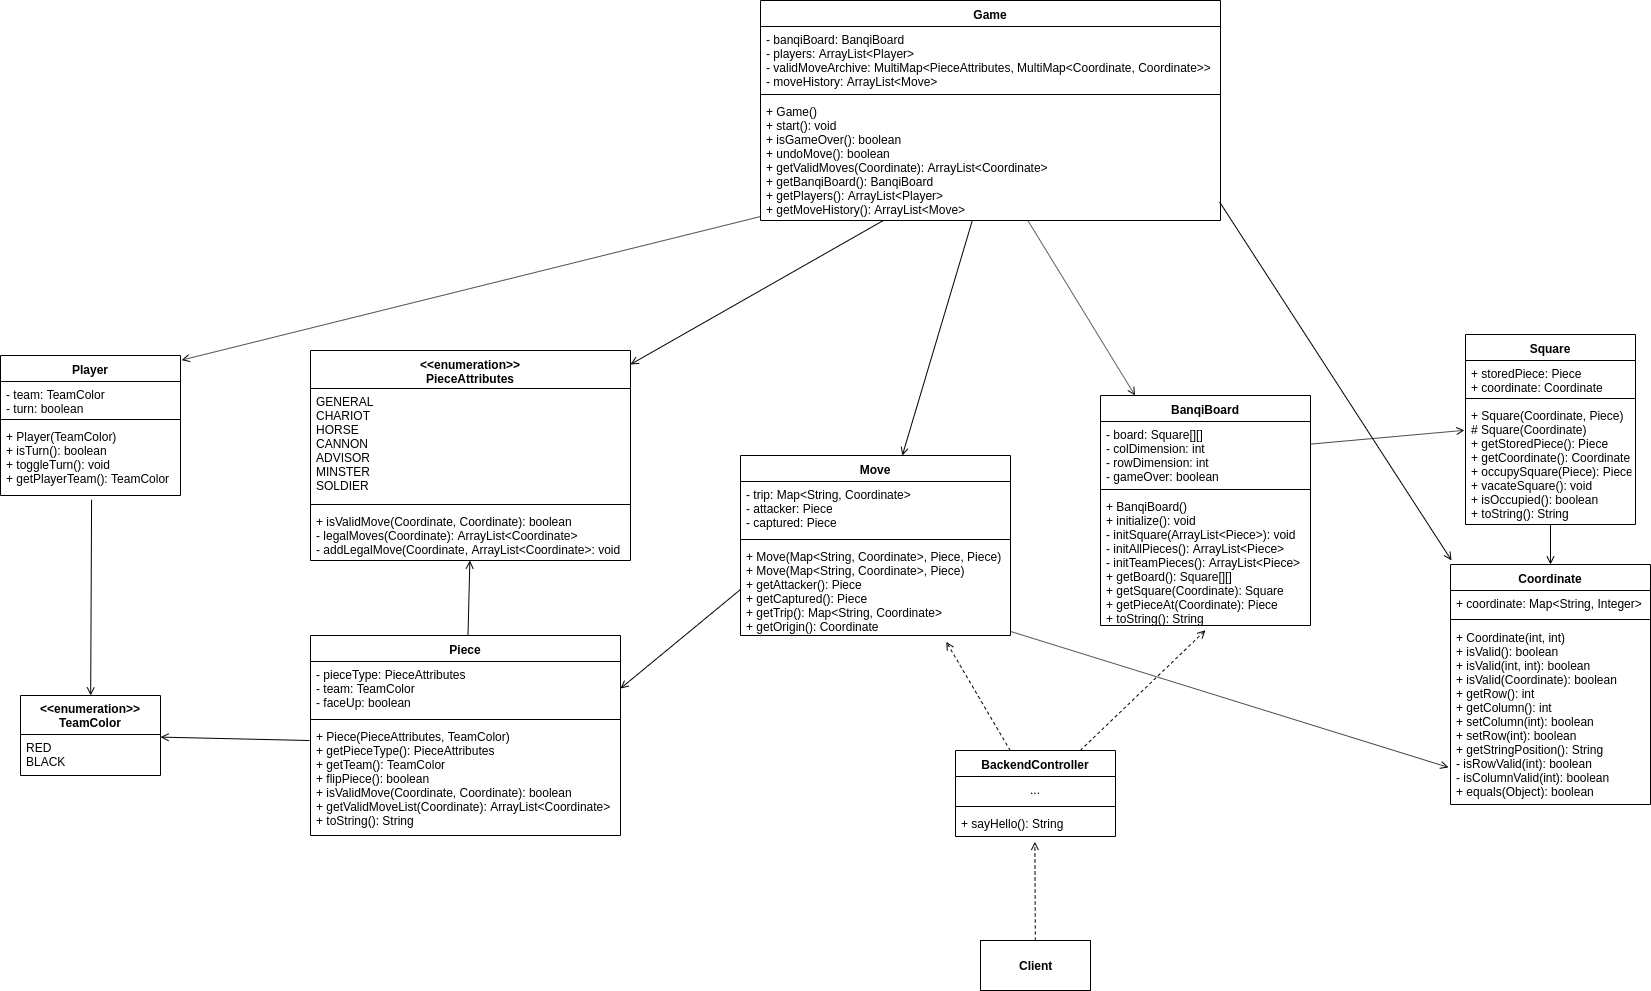

The diagram above was exported from draw.io. Its source (the exported page's mxGraphModel, read from the mxfile embedded in the PNG):
<mxGraphModel dx="2487" dy="1531" grid="1" gridSize="10" guides="1" tooltips="1" connect="1" arrows="1" fold="1" page="1" pageScale="1" pageWidth="850" pageHeight="1100" math="0" shadow="0">
  <root>
    <mxCell id="0" />
    <mxCell id="1" parent="0" />
    <mxCell id="X9mx1smeRfiRHLPmQD7H-2" value="Game" style="swimlane;fontStyle=1;align=center;verticalAlign=top;childLayout=stackLayout;horizontal=1;startSize=26;horizontalStack=0;resizeParent=1;resizeParentMax=0;resizeLast=0;collapsible=1;marginBottom=0;" parent="1" vertex="1">
      <mxGeometry x="-550" y="-570" width="460" height="220" as="geometry" />
    </mxCell>
    <mxCell id="X9mx1smeRfiRHLPmQD7H-3" value="- banqiBoard: BanqiBoard&#10;- players: ArrayList&lt;Player&gt;&#10;- validMoveArchive: MultiMap&lt;PieceAttributes, MultiMap&lt;Coordinate, Coordinate&gt;&gt;&#10;- moveHistory: ArrayList&lt;Move&gt;" style="text;strokeColor=none;fillColor=none;align=left;verticalAlign=top;spacingLeft=4;spacingRight=4;overflow=hidden;rotatable=0;points=[[0,0.5],[1,0.5]];portConstraint=eastwest;" parent="X9mx1smeRfiRHLPmQD7H-2" vertex="1">
      <mxGeometry y="26" width="460" height="64" as="geometry" />
    </mxCell>
    <mxCell id="X9mx1smeRfiRHLPmQD7H-4" value="" style="line;strokeWidth=1;fillColor=none;align=left;verticalAlign=middle;spacingTop=-1;spacingLeft=3;spacingRight=3;rotatable=0;labelPosition=right;points=[];portConstraint=eastwest;" parent="X9mx1smeRfiRHLPmQD7H-2" vertex="1">
      <mxGeometry y="90" width="460" height="8" as="geometry" />
    </mxCell>
    <mxCell id="X9mx1smeRfiRHLPmQD7H-5" value="+ Game()&#10;+ start(): void&#10;+ isGameOver(): boolean&#10;+ undoMove(): boolean&#10;+ getValidMoves(Coordinate): ArrayList&lt;Coordinate&gt;&#10;+ getBanqiBoard(): BanqiBoard&#10;+ getPlayers(): ArrayList&lt;Player&gt;&#10;+ getMoveHistory(): ArrayList&lt;Move&gt;" style="text;strokeColor=none;fillColor=none;align=left;verticalAlign=top;spacingLeft=4;spacingRight=4;overflow=hidden;rotatable=0;points=[[0,0.5],[1,0.5]];portConstraint=eastwest;" parent="X9mx1smeRfiRHLPmQD7H-2" vertex="1">
      <mxGeometry y="98" width="460" height="122" as="geometry" />
    </mxCell>
    <mxCell id="X9mx1smeRfiRHLPmQD7H-10" value="Move" style="swimlane;fontStyle=1;align=center;verticalAlign=top;childLayout=stackLayout;horizontal=1;startSize=26;horizontalStack=0;resizeParent=1;resizeParentMax=0;resizeLast=0;collapsible=1;marginBottom=0;" parent="1" vertex="1">
      <mxGeometry x="-570" y="-115" width="270" height="180" as="geometry" />
    </mxCell>
    <mxCell id="X9mx1smeRfiRHLPmQD7H-11" value="- trip: Map&lt;String, Coordinate&gt;&#10;- attacker: Piece&#10;- captured: Piece" style="text;strokeColor=none;fillColor=none;align=left;verticalAlign=top;spacingLeft=4;spacingRight=4;overflow=hidden;rotatable=0;points=[[0,0.5],[1,0.5]];portConstraint=eastwest;" parent="X9mx1smeRfiRHLPmQD7H-10" vertex="1">
      <mxGeometry y="26" width="270" height="54" as="geometry" />
    </mxCell>
    <mxCell id="X9mx1smeRfiRHLPmQD7H-12" value="" style="line;strokeWidth=1;fillColor=none;align=left;verticalAlign=middle;spacingTop=-1;spacingLeft=3;spacingRight=3;rotatable=0;labelPosition=right;points=[];portConstraint=eastwest;" parent="X9mx1smeRfiRHLPmQD7H-10" vertex="1">
      <mxGeometry y="80" width="270" height="8" as="geometry" />
    </mxCell>
    <mxCell id="X9mx1smeRfiRHLPmQD7H-13" value="+ Move(Map&lt;String, Coordinate&gt;, Piece, Piece)&#10;+ Move(Map&lt;String, Coordinate&gt;, Piece)&#10;+ getAttacker(): Piece&#10;+ getCaptured(): Piece&#10;+ getTrip(): Map&lt;String, Coordinate&gt;&#10;+ getOrigin(): Coordinate" style="text;strokeColor=none;fillColor=none;align=left;verticalAlign=top;spacingLeft=4;spacingRight=4;overflow=hidden;rotatable=0;points=[[0,0.5],[1,0.5]];portConstraint=eastwest;" parent="X9mx1smeRfiRHLPmQD7H-10" vertex="1">
      <mxGeometry y="88" width="270" height="92" as="geometry" />
    </mxCell>
    <mxCell id="X9mx1smeRfiRHLPmQD7H-14" value="Coordinate" style="swimlane;fontStyle=1;align=center;verticalAlign=top;childLayout=stackLayout;horizontal=1;startSize=26;horizontalStack=0;resizeParent=1;resizeParentMax=0;resizeLast=0;collapsible=1;marginBottom=0;" parent="1" vertex="1">
      <mxGeometry x="140" y="-6" width="200" height="240" as="geometry" />
    </mxCell>
    <mxCell id="X9mx1smeRfiRHLPmQD7H-15" value="+ coordinate: Map&lt;String, Integer&gt;" style="text;strokeColor=none;fillColor=none;align=left;verticalAlign=top;spacingLeft=4;spacingRight=4;overflow=hidden;rotatable=0;points=[[0,0.5],[1,0.5]];portConstraint=eastwest;" parent="X9mx1smeRfiRHLPmQD7H-14" vertex="1">
      <mxGeometry y="26" width="200" height="24" as="geometry" />
    </mxCell>
    <mxCell id="X9mx1smeRfiRHLPmQD7H-16" value="" style="line;strokeWidth=1;fillColor=none;align=left;verticalAlign=middle;spacingTop=-1;spacingLeft=3;spacingRight=3;rotatable=0;labelPosition=right;points=[];portConstraint=eastwest;" parent="X9mx1smeRfiRHLPmQD7H-14" vertex="1">
      <mxGeometry y="50" width="200" height="10" as="geometry" />
    </mxCell>
    <mxCell id="X9mx1smeRfiRHLPmQD7H-17" value="+ Coordinate(int, int)&#10;+ isValid(): boolean&#10;+ isValid(int, int): boolean&#10;+ isValid(Coordinate): boolean&#10;+ getRow(): int&#10;+ getColumn(): int&#10;+ setColumn(int): boolean&#10;+ setRow(int): boolean&#10;+ getStringPosition(): String&#10;- isRowValid(int): boolean&#10;- isColumnValid(int): boolean&#10;+ equals(Object): boolean" style="text;strokeColor=none;fillColor=none;align=left;verticalAlign=top;spacingLeft=4;spacingRight=4;overflow=hidden;rotatable=0;points=[[0,0.5],[1,0.5]];portConstraint=eastwest;fontStyle=0" parent="X9mx1smeRfiRHLPmQD7H-14" vertex="1">
      <mxGeometry y="60" width="200" height="180" as="geometry" />
    </mxCell>
    <mxCell id="X9mx1smeRfiRHLPmQD7H-18" value="Square" style="swimlane;fontStyle=1;align=center;verticalAlign=top;childLayout=stackLayout;horizontal=1;startSize=26;horizontalStack=0;resizeParent=1;resizeParentMax=0;resizeLast=0;collapsible=1;marginBottom=0;" parent="1" vertex="1">
      <mxGeometry x="155" y="-236" width="170" height="190" as="geometry" />
    </mxCell>
    <mxCell id="X9mx1smeRfiRHLPmQD7H-19" value="+ storedPiece: Piece&#10;+ coordinate: Coordinate" style="text;strokeColor=none;fillColor=none;align=left;verticalAlign=top;spacingLeft=4;spacingRight=4;overflow=hidden;rotatable=0;points=[[0,0.5],[1,0.5]];portConstraint=eastwest;" parent="X9mx1smeRfiRHLPmQD7H-18" vertex="1">
      <mxGeometry y="26" width="170" height="34" as="geometry" />
    </mxCell>
    <mxCell id="X9mx1smeRfiRHLPmQD7H-20" value="" style="line;strokeWidth=1;fillColor=none;align=left;verticalAlign=middle;spacingTop=-1;spacingLeft=3;spacingRight=3;rotatable=0;labelPosition=right;points=[];portConstraint=eastwest;" parent="X9mx1smeRfiRHLPmQD7H-18" vertex="1">
      <mxGeometry y="60" width="170" height="8" as="geometry" />
    </mxCell>
    <mxCell id="X9mx1smeRfiRHLPmQD7H-21" value="+ Square(Coordinate, Piece)&#10;# Square(Coordinate)&#10;+ getStoredPiece(): Piece&#10;+ getCoordinate(): Coordinate&#10;+ occupySquare(Piece): Piece&#10;+ vacateSquare(): void&#10;+ isOccupied(): boolean&#10;+ toString(): String" style="text;strokeColor=none;fillColor=none;align=left;verticalAlign=top;spacingLeft=4;spacingRight=4;overflow=hidden;rotatable=0;points=[[0,0.5],[1,0.5]];portConstraint=eastwest;" parent="X9mx1smeRfiRHLPmQD7H-18" vertex="1">
      <mxGeometry y="68" width="170" height="122" as="geometry" />
    </mxCell>
    <mxCell id="X9mx1smeRfiRHLPmQD7H-22" value="BanqiBoard" style="swimlane;fontStyle=1;align=center;verticalAlign=top;childLayout=stackLayout;horizontal=1;startSize=26;horizontalStack=0;resizeParent=1;resizeParentMax=0;resizeLast=0;collapsible=1;marginBottom=0;" parent="1" vertex="1">
      <mxGeometry x="-210" y="-175" width="210" height="230" as="geometry" />
    </mxCell>
    <mxCell id="X9mx1smeRfiRHLPmQD7H-23" value="- board: Square[][]&#10;- colDimension: int&#10;- rowDimension: int&#10;- gameOver: boolean" style="text;strokeColor=none;fillColor=none;align=left;verticalAlign=top;spacingLeft=4;spacingRight=4;overflow=hidden;rotatable=0;points=[[0,0.5],[1,0.5]];portConstraint=eastwest;" parent="X9mx1smeRfiRHLPmQD7H-22" vertex="1">
      <mxGeometry y="26" width="210" height="64" as="geometry" />
    </mxCell>
    <mxCell id="X9mx1smeRfiRHLPmQD7H-24" value="" style="line;strokeWidth=1;fillColor=none;align=left;verticalAlign=middle;spacingTop=-1;spacingLeft=3;spacingRight=3;rotatable=0;labelPosition=right;points=[];portConstraint=eastwest;" parent="X9mx1smeRfiRHLPmQD7H-22" vertex="1">
      <mxGeometry y="90" width="210" height="8" as="geometry" />
    </mxCell>
    <mxCell id="X9mx1smeRfiRHLPmQD7H-25" value="+ BanqiBoard()&#10;+ initialize(): void&#10;- initSquare(ArrayList&lt;Piece&gt;): void&#10;- initAllPieces(): ArrayList&lt;Piece&gt;&#10;- initTeamPieces(): ArrayList&lt;Piece&gt;&#10;+ getBoard(): Square[][]&#10;+ getSquare(Coordinate): Square&#10;+ getPieceAt(Coordinate): Piece&#10;+ toString(): String" style="text;strokeColor=none;fillColor=none;align=left;verticalAlign=top;spacingLeft=4;spacingRight=4;overflow=hidden;rotatable=0;points=[[0,0.5],[1,0.5]];portConstraint=eastwest;" parent="X9mx1smeRfiRHLPmQD7H-22" vertex="1">
      <mxGeometry y="98" width="210" height="132" as="geometry" />
    </mxCell>
    <mxCell id="eWnn-zr0M1SPg1PC_pFR-22" style="edgeStyle=none;rounded=0;orthogonalLoop=1;jettySize=auto;html=1;endArrow=open;endFill=0;" parent="1" source="X9mx1smeRfiRHLPmQD7H-26" target="X9mx1smeRfiRHLPmQD7H-33" edge="1">
      <mxGeometry relative="1" as="geometry" />
    </mxCell>
    <mxCell id="X9mx1smeRfiRHLPmQD7H-26" value="Piece" style="swimlane;fontStyle=1;align=center;verticalAlign=top;childLayout=stackLayout;horizontal=1;startSize=26;horizontalStack=0;resizeParent=1;resizeParentMax=0;resizeLast=0;collapsible=1;marginBottom=0;" parent="1" vertex="1">
      <mxGeometry x="-1000" y="65" width="310" height="200" as="geometry" />
    </mxCell>
    <mxCell id="X9mx1smeRfiRHLPmQD7H-27" value="- pieceType: PieceAttributes&#10;- team: TeamColor&#10;- faceUp: boolean" style="text;strokeColor=none;fillColor=none;align=left;verticalAlign=top;spacingLeft=4;spacingRight=4;overflow=hidden;rotatable=0;points=[[0,0.5],[1,0.5]];portConstraint=eastwest;" parent="X9mx1smeRfiRHLPmQD7H-26" vertex="1">
      <mxGeometry y="26" width="310" height="54" as="geometry" />
    </mxCell>
    <mxCell id="X9mx1smeRfiRHLPmQD7H-28" value="" style="line;strokeWidth=1;fillColor=none;align=left;verticalAlign=middle;spacingTop=-1;spacingLeft=3;spacingRight=3;rotatable=0;labelPosition=right;points=[];portConstraint=eastwest;" parent="X9mx1smeRfiRHLPmQD7H-26" vertex="1">
      <mxGeometry y="80" width="310" height="8" as="geometry" />
    </mxCell>
    <mxCell id="X9mx1smeRfiRHLPmQD7H-29" value="+ Piece(PieceAttributes, TeamColor)&#10;+ getPieceType(): PieceAttributes&#10;+ getTeam(): TeamColor&#10;+ flipPiece(): boolean&#10;+ isValidMove(Coordinate, Coordinate): boolean&#10;+ getValidMoveList(Coordinate): ArrayList&lt;Coordinate&gt;&#10;+ toString(): String" style="text;strokeColor=none;fillColor=none;align=left;verticalAlign=top;spacingLeft=4;spacingRight=4;overflow=hidden;rotatable=0;points=[[0,0.5],[1,0.5]];portConstraint=eastwest;" parent="X9mx1smeRfiRHLPmQD7H-26" vertex="1">
      <mxGeometry y="88" width="310" height="112" as="geometry" />
    </mxCell>
    <mxCell id="X9mx1smeRfiRHLPmQD7H-30" value="&lt;&lt;enumeration&gt;&gt;&#10;PieceAttributes" style="swimlane;fontStyle=1;align=center;verticalAlign=top;childLayout=stackLayout;horizontal=1;startSize=38;horizontalStack=0;resizeParent=1;resizeParentMax=0;resizeLast=0;collapsible=1;marginBottom=0;" parent="1" vertex="1">
      <mxGeometry x="-1000" y="-220" width="320" height="210" as="geometry" />
    </mxCell>
    <mxCell id="X9mx1smeRfiRHLPmQD7H-31" value="GENERAL&#10;CHARIOT&#10;HORSE&#10;CANNON&#10;ADVISOR&#10;MINSTER&#10;SOLDIER" style="text;strokeColor=none;fillColor=none;align=left;verticalAlign=top;spacingLeft=4;spacingRight=4;overflow=hidden;rotatable=0;points=[[0,0.5],[1,0.5]];portConstraint=eastwest;" parent="X9mx1smeRfiRHLPmQD7H-30" vertex="1">
      <mxGeometry y="38" width="320" height="112" as="geometry" />
    </mxCell>
    <mxCell id="X9mx1smeRfiRHLPmQD7H-32" value="" style="line;strokeWidth=1;fillColor=none;align=left;verticalAlign=middle;spacingTop=-1;spacingLeft=3;spacingRight=3;rotatable=0;labelPosition=right;points=[];portConstraint=eastwest;" parent="X9mx1smeRfiRHLPmQD7H-30" vertex="1">
      <mxGeometry y="150" width="320" height="8" as="geometry" />
    </mxCell>
    <mxCell id="X9mx1smeRfiRHLPmQD7H-33" value="+ isValidMove(Coordinate, Coordinate): boolean&#10;- legalMoves(Coordinate): ArrayList&lt;Coordinate&gt;&#10;- addLegalMove(Coordinate, ArrayList&lt;Coordinate&gt;: void" style="text;strokeColor=none;fillColor=none;align=left;verticalAlign=top;spacingLeft=4;spacingRight=4;overflow=hidden;rotatable=0;points=[[0,0.5],[1,0.5]];portConstraint=eastwest;" parent="X9mx1smeRfiRHLPmQD7H-30" vertex="1">
      <mxGeometry y="158" width="320" height="52" as="geometry" />
    </mxCell>
    <mxCell id="X9mx1smeRfiRHLPmQD7H-38" value="Player" style="swimlane;fontStyle=1;align=center;verticalAlign=top;childLayout=stackLayout;horizontal=1;startSize=26;horizontalStack=0;resizeParent=1;resizeParentMax=0;resizeLast=0;collapsible=1;marginBottom=0;" parent="1" vertex="1">
      <mxGeometry x="-1310" y="-215" width="180" height="140" as="geometry" />
    </mxCell>
    <mxCell id="X9mx1smeRfiRHLPmQD7H-39" value="- team: TeamColor&#10;- turn: boolean" style="text;strokeColor=none;fillColor=none;align=left;verticalAlign=top;spacingLeft=4;spacingRight=4;overflow=hidden;rotatable=0;points=[[0,0.5],[1,0.5]];portConstraint=eastwest;" parent="X9mx1smeRfiRHLPmQD7H-38" vertex="1">
      <mxGeometry y="26" width="180" height="34" as="geometry" />
    </mxCell>
    <mxCell id="X9mx1smeRfiRHLPmQD7H-40" value="" style="line;strokeWidth=1;fillColor=none;align=left;verticalAlign=middle;spacingTop=-1;spacingLeft=3;spacingRight=3;rotatable=0;labelPosition=right;points=[];portConstraint=eastwest;" parent="X9mx1smeRfiRHLPmQD7H-38" vertex="1">
      <mxGeometry y="60" width="180" height="8" as="geometry" />
    </mxCell>
    <mxCell id="X9mx1smeRfiRHLPmQD7H-41" value="+ Player(TeamColor)&#10;+ isTurn(): boolean&#10;+ toggleTurn(): void&#10;+ getPlayerTeam(): TeamColor" style="text;strokeColor=none;fillColor=none;align=left;verticalAlign=top;spacingLeft=4;spacingRight=4;overflow=hidden;rotatable=0;points=[[0,0.5],[1,0.5]];portConstraint=eastwest;" parent="X9mx1smeRfiRHLPmQD7H-38" vertex="1">
      <mxGeometry y="68" width="180" height="72" as="geometry" />
    </mxCell>
    <mxCell id="iymbOrV-0nAJQKrOCPpw-12" style="edgeStyle=none;rounded=0;orthogonalLoop=1;jettySize=auto;html=1;entryX=0.496;entryY=1.205;entryDx=0;entryDy=0;entryPerimeter=0;dashed=1;endArrow=open;endFill=0;" parent="1" source="X9mx1smeRfiRHLPmQD7H-42" target="iymbOrV-0nAJQKrOCPpw-9" edge="1">
      <mxGeometry relative="1" as="geometry" />
    </mxCell>
    <mxCell id="X9mx1smeRfiRHLPmQD7H-42" value="&lt;b&gt;Client&lt;/b&gt;" style="html=1;" parent="1" vertex="1">
      <mxGeometry x="-330" y="370" width="110" height="50" as="geometry" />
    </mxCell>
    <mxCell id="cYcOICSe8HCz5FkyzTVC-1" value="&lt;&lt;enumeration&gt;&gt;&#10;TeamColor" style="swimlane;fontStyle=1;childLayout=stackLayout;horizontal=1;startSize=39;fillColor=none;horizontalStack=0;resizeParent=1;resizeParentMax=0;resizeLast=0;collapsible=1;marginBottom=0;" parent="1" vertex="1">
      <mxGeometry x="-1290" y="125" width="140" height="80" as="geometry" />
    </mxCell>
    <mxCell id="cYcOICSe8HCz5FkyzTVC-2" value="RED&#10;BLACK" style="text;strokeColor=none;fillColor=none;align=left;verticalAlign=top;spacingLeft=4;spacingRight=4;overflow=hidden;rotatable=0;points=[[0,0.5],[1,0.5]];portConstraint=eastwest;" parent="cYcOICSe8HCz5FkyzTVC-1" vertex="1">
      <mxGeometry y="39" width="140" height="41" as="geometry" />
    </mxCell>
    <mxCell id="eWnn-zr0M1SPg1PC_pFR-7" style="edgeStyle=none;rounded=0;orthogonalLoop=1;jettySize=auto;html=1;endArrow=open;endFill=0;" parent="1" source="X9mx1smeRfiRHLPmQD7H-21" target="X9mx1smeRfiRHLPmQD7H-14" edge="1">
      <mxGeometry relative="1" as="geometry" />
    </mxCell>
    <mxCell id="eWnn-zr0M1SPg1PC_pFR-10" style="edgeStyle=none;rounded=0;orthogonalLoop=1;jettySize=auto;html=1;endArrow=open;endFill=0;exitX=-0.003;exitY=0.152;exitDx=0;exitDy=0;exitPerimeter=0;" parent="1" source="X9mx1smeRfiRHLPmQD7H-29" target="cYcOICSe8HCz5FkyzTVC-1" edge="1">
      <mxGeometry relative="1" as="geometry" />
    </mxCell>
    <mxCell id="eWnn-zr0M1SPg1PC_pFR-9" style="edgeStyle=none;rounded=0;orthogonalLoop=1;jettySize=auto;html=1;endArrow=open;endFill=0;exitX=0.506;exitY=1.058;exitDx=0;exitDy=0;exitPerimeter=0;" parent="1" source="X9mx1smeRfiRHLPmQD7H-41" target="cYcOICSe8HCz5FkyzTVC-1" edge="1">
      <mxGeometry relative="1" as="geometry" />
    </mxCell>
    <mxCell id="eWnn-zr0M1SPg1PC_pFR-11" style="edgeStyle=none;rounded=0;orthogonalLoop=1;jettySize=auto;html=1;endArrow=open;endFill=0;" parent="1" source="X9mx1smeRfiRHLPmQD7H-5" target="X9mx1smeRfiRHLPmQD7H-30" edge="1">
      <mxGeometry relative="1" as="geometry" />
    </mxCell>
    <mxCell id="eWnn-zr0M1SPg1PC_pFR-13" style="edgeStyle=none;rounded=0;orthogonalLoop=1;jettySize=auto;html=1;entryX=1;entryY=0.5;entryDx=0;entryDy=0;endArrow=open;endFill=0;exitX=0;exitY=0.5;exitDx=0;exitDy=0;" parent="1" source="X9mx1smeRfiRHLPmQD7H-13" target="X9mx1smeRfiRHLPmQD7H-27" edge="1">
      <mxGeometry relative="1" as="geometry" />
    </mxCell>
    <mxCell id="eWnn-zr0M1SPg1PC_pFR-14" style="edgeStyle=none;rounded=0;orthogonalLoop=1;jettySize=auto;html=1;entryX=1.006;entryY=0.033;entryDx=0;entryDy=0;entryPerimeter=0;endArrow=open;endFill=0;" parent="1" source="X9mx1smeRfiRHLPmQD7H-5" target="X9mx1smeRfiRHLPmQD7H-38" edge="1">
      <mxGeometry relative="1" as="geometry" />
    </mxCell>
    <mxCell id="eWnn-zr0M1SPg1PC_pFR-15" style="edgeStyle=none;rounded=0;orthogonalLoop=1;jettySize=auto;html=1;entryX=-0.01;entryY=0.794;entryDx=0;entryDy=0;entryPerimeter=0;endArrow=open;endFill=0;" parent="1" source="X9mx1smeRfiRHLPmQD7H-13" target="X9mx1smeRfiRHLPmQD7H-17" edge="1">
      <mxGeometry relative="1" as="geometry" />
    </mxCell>
    <mxCell id="eWnn-zr0M1SPg1PC_pFR-16" style="edgeStyle=none;rounded=0;orthogonalLoop=1;jettySize=auto;html=1;entryX=-0.006;entryY=0.228;entryDx=0;entryDy=0;entryPerimeter=0;endArrow=open;endFill=0;" parent="1" source="X9mx1smeRfiRHLPmQD7H-23" target="X9mx1smeRfiRHLPmQD7H-21" edge="1">
      <mxGeometry relative="1" as="geometry" />
    </mxCell>
    <mxCell id="eWnn-zr0M1SPg1PC_pFR-17" style="edgeStyle=none;rounded=0;orthogonalLoop=1;jettySize=auto;html=1;entryX=0.005;entryY=-0.017;entryDx=0;entryDy=0;entryPerimeter=0;endArrow=open;endFill=0;exitX=0.998;exitY=0.848;exitDx=0;exitDy=0;exitPerimeter=0;" parent="1" source="X9mx1smeRfiRHLPmQD7H-5" target="X9mx1smeRfiRHLPmQD7H-14" edge="1">
      <mxGeometry relative="1" as="geometry" />
    </mxCell>
    <mxCell id="eWnn-zr0M1SPg1PC_pFR-18" style="edgeStyle=none;rounded=0;orthogonalLoop=1;jettySize=auto;html=1;endArrow=open;endFill=0;" parent="1" source="X9mx1smeRfiRHLPmQD7H-5" target="X9mx1smeRfiRHLPmQD7H-10" edge="1">
      <mxGeometry relative="1" as="geometry" />
    </mxCell>
    <mxCell id="eWnn-zr0M1SPg1PC_pFR-19" style="edgeStyle=none;rounded=0;orthogonalLoop=1;jettySize=auto;html=1;endArrow=open;endFill=0;" parent="1" source="X9mx1smeRfiRHLPmQD7H-5" target="X9mx1smeRfiRHLPmQD7H-22" edge="1">
      <mxGeometry relative="1" as="geometry" />
    </mxCell>
    <mxCell id="iymbOrV-0nAJQKrOCPpw-10" style="rounded=0;orthogonalLoop=1;jettySize=auto;html=1;entryX=0.762;entryY=1.069;entryDx=0;entryDy=0;entryPerimeter=0;endArrow=open;endFill=0;dashed=1;" parent="1" source="iymbOrV-0nAJQKrOCPpw-6" target="X9mx1smeRfiRHLPmQD7H-13" edge="1">
      <mxGeometry relative="1" as="geometry" />
    </mxCell>
    <mxCell id="iymbOrV-0nAJQKrOCPpw-11" style="edgeStyle=none;rounded=0;orthogonalLoop=1;jettySize=auto;html=1;entryX=0.5;entryY=1.036;entryDx=0;entryDy=0;entryPerimeter=0;dashed=1;endArrow=open;endFill=0;" parent="1" source="iymbOrV-0nAJQKrOCPpw-6" target="X9mx1smeRfiRHLPmQD7H-25" edge="1">
      <mxGeometry relative="1" as="geometry" />
    </mxCell>
    <mxCell id="iymbOrV-0nAJQKrOCPpw-6" value="BackendController" style="swimlane;fontStyle=1;align=center;verticalAlign=top;childLayout=stackLayout;horizontal=1;startSize=26;horizontalStack=0;resizeParent=1;resizeParentMax=0;resizeLast=0;collapsible=1;marginBottom=0;" parent="1" vertex="1">
      <mxGeometry x="-355" y="180" width="160" height="86" as="geometry" />
    </mxCell>
    <mxCell id="iymbOrV-0nAJQKrOCPpw-7" value="..." style="text;strokeColor=none;fillColor=none;align=center;verticalAlign=top;spacingLeft=4;spacingRight=4;overflow=hidden;rotatable=0;points=[[0,0.5],[1,0.5]];portConstraint=eastwest;" parent="iymbOrV-0nAJQKrOCPpw-6" vertex="1">
      <mxGeometry y="26" width="160" height="26" as="geometry" />
    </mxCell>
    <mxCell id="iymbOrV-0nAJQKrOCPpw-8" value="" style="line;strokeWidth=1;fillColor=none;align=left;verticalAlign=middle;spacingTop=-1;spacingLeft=3;spacingRight=3;rotatable=0;labelPosition=right;points=[];portConstraint=eastwest;" parent="iymbOrV-0nAJQKrOCPpw-6" vertex="1">
      <mxGeometry y="52" width="160" height="8" as="geometry" />
    </mxCell>
    <mxCell id="iymbOrV-0nAJQKrOCPpw-9" value="+ sayHello(): String" style="text;strokeColor=none;fillColor=none;align=left;verticalAlign=top;spacingLeft=4;spacingRight=4;overflow=hidden;rotatable=0;points=[[0,0.5],[1,0.5]];portConstraint=eastwest;" parent="iymbOrV-0nAJQKrOCPpw-6" vertex="1">
      <mxGeometry y="60" width="160" height="26" as="geometry" />
    </mxCell>
  </root>
</mxGraphModel>